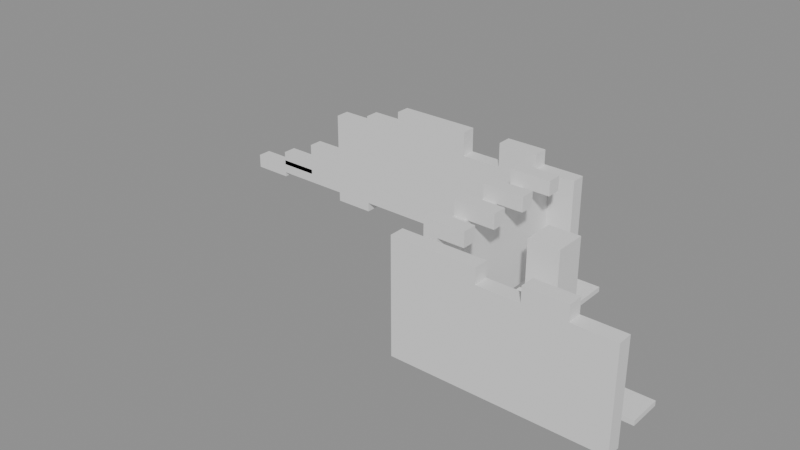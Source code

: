 # Source: building_lego.blend  (saved by Blender 5.0.119; exported with 4.5.12 LTS)
import bpy
from mathutils import Matrix  # noqa: F401  (used for matrix-valued properties, if any)

bpy.ops.wm.read_factory_settings(use_empty=True)
scene = bpy.context.scene
scene.name = 'Scene'

# ---- collections
col_01_paredes_externas = bpy.data.collections.new('01_Paredes_Externas'); scene.collection.children.link(col_01_paredes_externas)
col_02_paredes_internas = bpy.data.collections.new('02_Paredes_Internas'); scene.collection.children.link(col_02_paredes_internas)
col_04_moveis_decoracoes = bpy.data.collections.new('04_Moveis_Decoracoes'); scene.collection.children.link(col_04_moveis_decoracoes)

# ---- materials (node trees are filled in below, after node groups)
mat_mat_parede_externa = bpy.data.materials.new('Mat_Parede_Externa')
mat_mat_parede_interna = bpy.data.materials.new('Mat_Parede_Interna')
mat_mat_moveis = bpy.data.materials.new('Mat_Moveis')

# ---- material node trees
mat_mat_parede_externa.use_nodes = True; mat_mat_parede_externa.node_tree.nodes.clear()
_N = mat_mat_parede_externa.node_tree.nodes; _L = mat_mat_parede_externa.node_tree.links
n0 = _N.new('ShaderNodeBsdfPrincipled'); n0.name = 'BSDF - Pré-fundamentado'; n0.location = (-200, 100)
n1 = _N.new('ShaderNodeOutputMaterial'); n1.name = 'Saída de material'; n1.location = (200, 100)
_L.new(n0.outputs[0], n1.inputs[0])
n1.is_active_output = True
mat_mat_parede_interna.use_nodes = True; mat_mat_parede_interna.node_tree.nodes.clear()
_N = mat_mat_parede_interna.node_tree.nodes; _L = mat_mat_parede_interna.node_tree.links
n0 = _N.new('ShaderNodeBsdfPrincipled'); n0.name = 'BSDF - Pré-fundamentado'; n0.location = (-200, 100)
n1 = _N.new('ShaderNodeOutputMaterial'); n1.name = 'Saída de material'; n1.location = (200, 100)
_L.new(n0.outputs[0], n1.inputs[0])
n1.is_active_output = True
mat_mat_moveis.use_nodes = True; mat_mat_moveis.node_tree.nodes.clear()
_N = mat_mat_moveis.node_tree.nodes; _L = mat_mat_moveis.node_tree.links
n0 = _N.new('ShaderNodeBsdfPrincipled'); n0.name = 'BSDF - Pré-fundamentado'; n0.location = (-200, 100)
n1 = _N.new('ShaderNodeOutputMaterial'); n1.name = 'Saída de material'; n1.location = (200, 100)
_L.new(n0.outputs[0], n1.inputs[0])
n1.is_active_output = True

# ---- meshes
me_bloco_stone_post_1065_1161_z_24 = bpy.data.meshes.new('Bloco_stone_post_1065_1161_z-24')
me_bloco_stone_post_1065_1161_z_24.from_pydata([(-0.5, -0.175, -1.2), (0.5, -0.175, -1.2), (0.5, 0.175, -1.2), (-0.5, 0.175, -1.2), (-0.5, -0.175, 1.2), (0.5, -0.175, 1.2), (0.5, 0.175, 1.2), (-0.5, 0.175, 1.2)], [], [(0, 1, 2, 3), (4, 7, 6, 5), (0, 4, 5, 1), (2, 6, 7, 3), (0, 3, 7, 4), (1, 5, 6, 2)])
me_bloco_stone_post_1065_1161_z_24.materials.append(mat_mat_parede_externa)
me_bloco_stone_post_1065_1161_z_24.update()
me_bloco_stone_post_1065_1161_z_4 = bpy.data.meshes.new('Bloco_stone_post_1065_1161_z-4')
me_bloco_stone_post_1065_1161_z_4.from_pydata([(-0.5, -0.175, -0.18), (0.5, -0.175, -0.18), (0.5, 0.175, -0.18), (-0.5, 0.175, -0.18), (-0.5, -0.175, 0.18), (0.5, -0.175, 0.18), (0.5, 0.175, 0.18), (-0.5, 0.175, 0.18)], [], [(0, 1, 2, 3), (4, 7, 6, 5), (0, 4, 5, 1), (2, 6, 7, 3), (0, 3, 7, 4), (1, 5, 6, 2)])
me_bloco_stone_post_1065_1161_z_4.materials.append(mat_mat_parede_externa)
me_bloco_stone_post_1065_1161_z_4.update()
me_bloco_stone_wall_1066_1161_z_24 = bpy.data.meshes.new('Bloco_stone_wall_1066_1161_z-24')
me_bloco_stone_wall_1066_1161_z_24.from_pydata([(-0.5, -0.175, -1.2), (0.5, -0.175, -1.2), (0.5, 0.175, -1.2), (-0.5, 0.175, -1.2), (-0.5, -0.175, 1.2), (0.5, -0.175, 1.2), (0.5, 0.175, 1.2), (-0.5, 0.175, 1.2)], [], [(0, 1, 2, 3), (4, 7, 6, 5), (0, 4, 5, 1), (2, 6, 7, 3), (0, 3, 7, 4), (1, 5, 6, 2)])
me_bloco_stone_wall_1066_1161_z_24.materials.append(mat_mat_parede_externa)
me_bloco_stone_wall_1066_1161_z_24.update()
me_bloco_stone_arch_1066_1161_z_4 = bpy.data.meshes.new('Bloco_stone_arch_1066_1161_z-4')
me_bloco_stone_arch_1066_1161_z_4.from_pydata([(-0.5, -0.175, -0.18), (0.5, -0.175, -0.18), (0.5, 0.175, -0.18), (-0.5, 0.175, -0.18), (-0.5, -0.175, 0.18), (0.5, -0.175, 0.18), (0.5, 0.175, 0.18), (-0.5, 0.175, 0.18)], [], [(0, 1, 2, 3), (4, 7, 6, 5), (0, 4, 5, 1), (2, 6, 7, 3), (0, 3, 7, 4), (1, 5, 6, 2)])
me_bloco_stone_arch_1066_1161_z_4.materials.append(mat_mat_parede_externa)
me_bloco_stone_arch_1066_1161_z_4.update()
me_bloco_arrow_loop_1067_1161_z_24 = bpy.data.meshes.new('Bloco_arrow_loop_1067_1161_z-24')
me_bloco_arrow_loop_1067_1161_z_24.from_pydata([(-0.5, -0.175, -1.2), (0.5, -0.175, -1.2), (0.5, 0.175, -1.2), (-0.5, 0.175, -1.2), (-0.5, -0.175, 1.2), (0.5, -0.175, 1.2), (0.5, 0.175, 1.2), (-0.5, 0.175, 1.2)], [], [(0, 1, 2, 3), (4, 7, 6, 5), (0, 4, 5, 1), (2, 6, 7, 3), (0, 3, 7, 4), (1, 5, 6, 2)])
me_bloco_arrow_loop_1067_1161_z_24.materials.append(mat_mat_parede_externa)
me_bloco_arrow_loop_1067_1161_z_24.update()
me_bloco_stone_wall_1068_1161_z_24 = bpy.data.meshes.new('Bloco_stone_wall_1068_1161_z-24')
me_bloco_stone_wall_1068_1161_z_24.from_pydata([(-0.5, -0.175, -1.2), (0.5, -0.175, -1.2), (0.5, 0.175, -1.2), (-0.5, 0.175, -1.2), (-0.5, -0.175, 1.2), (0.5, -0.175, 1.2), (0.5, 0.175, 1.2), (-0.5, 0.175, 1.2)], [], [(0, 1, 2, 3), (4, 7, 6, 5), (0, 4, 5, 1), (2, 6, 7, 3), (0, 3, 7, 4), (1, 5, 6, 2)])
me_bloco_stone_wall_1068_1161_z_24.materials.append(mat_mat_parede_externa)
me_bloco_stone_wall_1068_1161_z_24.update()
me_bloco_stone_wall_1068_1161_z_4 = bpy.data.meshes.new('Bloco_stone_wall_1068_1161_z-4')
me_bloco_stone_wall_1068_1161_z_4.from_pydata([(-0.5, -0.175, -0.18), (0.5, -0.175, -0.18), (0.5, 0.175, -0.18), (-0.5, 0.175, -0.18), (-0.5, -0.175, 0.18), (0.5, -0.175, 0.18), (0.5, 0.175, 0.18), (-0.5, 0.175, 0.18)], [], [(0, 1, 2, 3), (4, 7, 6, 5), (0, 4, 5, 1), (2, 6, 7, 3), (0, 3, 7, 4), (1, 5, 6, 2)])
me_bloco_stone_wall_1068_1161_z_4.materials.append(mat_mat_parede_externa)
me_bloco_stone_wall_1068_1161_z_4.update()
me_bloco_stone_wall_1069_1161_z_24 = bpy.data.meshes.new('Bloco_stone_wall_1069_1161_z-24')
me_bloco_stone_wall_1069_1161_z_24.from_pydata([(-0.5, -0.175, -1.2), (0.5, -0.175, -1.2), (0.5, 0.175, -1.2), (-0.5, 0.175, -1.2), (-0.5, -0.175, 1.2), (0.5, -0.175, 1.2), (0.5, 0.175, 1.2), (-0.5, 0.175, 1.2)], [], [(0, 1, 2, 3), (4, 7, 6, 5), (0, 4, 5, 1), (2, 6, 7, 3), (0, 3, 7, 4), (1, 5, 6, 2)])
me_bloco_stone_wall_1069_1161_z_24.materials.append(mat_mat_parede_externa)
me_bloco_stone_wall_1069_1161_z_24.update()
me_bloco_stone_arch_1056_1166_z_25 = bpy.data.meshes.new('Bloco_stone_arch_1056_1166_z-25')
me_bloco_stone_arch_1056_1166_z_25.from_pydata([(-0.5, -0.175, -0.18), (0.5, -0.175, -0.18), (0.5, 0.175, -0.18), (-0.5, 0.175, -0.18), (-0.5, -0.175, 0.18), (0.5, -0.175, 0.18), (0.5, 0.175, 0.18), (-0.5, 0.175, 0.18)], [], [(0, 1, 2, 3), (4, 7, 6, 5), (0, 4, 5, 1), (2, 6, 7, 3), (0, 3, 7, 4), (1, 5, 6, 2)])
me_bloco_stone_arch_1056_1166_z_25.materials.append(mat_mat_parede_externa)
me_bloco_stone_arch_1056_1166_z_25.update()
me_bloco_stone_wall_1057_1166_z_24 = bpy.data.meshes.new('Bloco_stone_wall_1057_1166_z-24')
me_bloco_stone_wall_1057_1166_z_24.from_pydata([(-0.5, -0.175, -0.18), (0.5, -0.175, -0.18), (0.5, 0.175, -0.18), (-0.5, 0.175, -0.18), (-0.5, -0.175, 0.18), (0.5, -0.175, 0.18), (0.5, 0.175, 0.18), (-0.5, 0.175, 0.18)], [], [(0, 1, 2, 3), (4, 7, 6, 5), (0, 4, 5, 1), (2, 6, 7, 3), (0, 3, 7, 4), (1, 5, 6, 2)])
me_bloco_stone_wall_1057_1166_z_24.materials.append(mat_mat_parede_externa)
me_bloco_stone_wall_1057_1166_z_24.update()
me_bloco_stone_arch_1057_1166_z_22 = bpy.data.meshes.new('Bloco_stone_arch_1057_1166_z-22')
me_bloco_stone_arch_1057_1166_z_22.from_pydata([(-0.5, -0.175, -0.18), (0.5, -0.175, -0.18), (0.5, 0.175, -0.18), (-0.5, 0.175, -0.18), (-0.5, -0.175, 0.18), (0.5, -0.175, 0.18), (0.5, 0.175, 0.18), (-0.5, 0.175, 0.18)], [], [(0, 1, 2, 3), (4, 7, 6, 5), (0, 4, 5, 1), (2, 6, 7, 3), (0, 3, 7, 4), (1, 5, 6, 2)])
me_bloco_stone_arch_1057_1166_z_22.materials.append(mat_mat_parede_externa)
me_bloco_stone_arch_1057_1166_z_22.update()
me_bloco_stone_wall_1058_1166_z_24 = bpy.data.meshes.new('Bloco_stone_wall_1058_1166_z-24')
me_bloco_stone_wall_1058_1166_z_24.from_pydata([(-0.5, -0.175, -0.18), (0.5, -0.175, -0.18), (0.5, 0.175, -0.18), (-0.5, 0.175, -0.18), (-0.5, -0.175, 0.18), (0.5, -0.175, 0.18), (0.5, 0.175, 0.18), (-0.5, 0.175, 0.18)], [], [(0, 1, 2, 3), (4, 7, 6, 5), (0, 4, 5, 1), (2, 6, 7, 3), (0, 3, 7, 4), (1, 5, 6, 2)])
me_bloco_stone_wall_1058_1166_z_24.materials.append(mat_mat_parede_externa)
me_bloco_stone_wall_1058_1166_z_24.update()
me_bloco_stone_wall_1058_1166_z_21 = bpy.data.meshes.new('Bloco_stone_wall_1058_1166_z-21')
me_bloco_stone_wall_1058_1166_z_21.from_pydata([(-0.5, -0.175, -0.18), (0.5, -0.175, -0.18), (0.5, 0.175, -0.18), (-0.5, 0.175, -0.18), (-0.5, -0.175, 0.18), (0.5, -0.175, 0.18), (0.5, 0.175, 0.18), (-0.5, 0.175, 0.18)], [], [(0, 1, 2, 3), (4, 7, 6, 5), (0, 4, 5, 1), (2, 6, 7, 3), (0, 3, 7, 4), (1, 5, 6, 2)])
me_bloco_stone_wall_1058_1166_z_21.materials.append(mat_mat_parede_externa)
me_bloco_stone_wall_1058_1166_z_21.update()
me_bloco_stone_post_1058_1166_z_18 = bpy.data.meshes.new('Bloco_stone_post_1058_1166_z-18')
me_bloco_stone_post_1058_1166_z_18.from_pydata([(-0.5, -0.175, -0.18), (0.5, -0.175, -0.18), (0.5, 0.175, -0.18), (-0.5, 0.175, -0.18), (-0.5, -0.175, 0.18), (0.5, -0.175, 0.18), (0.5, 0.175, 0.18), (-0.5, 0.175, 0.18)], [], [(0, 1, 2, 3), (4, 7, 6, 5), (0, 4, 5, 1), (2, 6, 7, 3), (0, 3, 7, 4), (1, 5, 6, 2)])
me_bloco_stone_post_1058_1166_z_18.materials.append(mat_mat_parede_externa)
me_bloco_stone_post_1058_1166_z_18.update()
me_bloco_stone_wall_1059_1166_z_26 = bpy.data.meshes.new('Bloco_stone_wall_1059_1166_z-26')
me_bloco_stone_wall_1059_1166_z_26.from_pydata([(-0.5, -0.175, -1.2), (0.5, -0.175, -1.2), (0.5, 0.175, -1.2), (-0.5, 0.175, -1.2), (-0.5, -0.175, 1.2), (0.5, -0.175, 1.2), (0.5, 0.175, 1.2), (-0.5, 0.175, 1.2)], [], [(0, 1, 2, 3), (4, 7, 6, 5), (0, 4, 5, 1), (2, 6, 7, 3), (0, 3, 7, 4), (1, 5, 6, 2)])
me_bloco_stone_wall_1059_1166_z_26.materials.append(mat_mat_parede_externa)
me_bloco_stone_wall_1059_1166_z_26.update()
me_bloco_stone_wall_1060_1166_z_24 = bpy.data.meshes.new('Bloco_stone_wall_1060_1166_z-24')
me_bloco_stone_wall_1060_1166_z_24.from_pydata([(-0.5, -0.175, -1.2), (0.5, -0.175, -1.2), (0.5, 0.175, -1.2), (-0.5, 0.175, -1.2), (-0.5, -0.175, 1.2), (0.5, -0.175, 1.2), (0.5, 0.175, 1.2), (-0.5, 0.175, 1.2)], [], [(0, 1, 2, 3), (4, 7, 6, 5), (0, 4, 5, 1), (2, 6, 7, 3), (0, 3, 7, 4), (1, 5, 6, 2)])
me_bloco_stone_wall_1060_1166_z_24.materials.append(mat_mat_parede_externa)
me_bloco_stone_wall_1060_1166_z_24.update()
me_bloco_stone_wall_1061_1166_z_24 = bpy.data.meshes.new('Bloco_stone_wall_1061_1166_z-24')
me_bloco_stone_wall_1061_1166_z_24.from_pydata([(-0.5, -0.175, -1.2), (0.5, -0.175, -1.2), (0.5, 0.175, -1.2), (-0.5, 0.175, -1.2), (-0.5, -0.175, 1.2), (0.5, -0.175, 1.2), (0.5, 0.175, 1.2), (-0.5, 0.175, 1.2)], [], [(0, 1, 2, 3), (4, 7, 6, 5), (0, 4, 5, 1), (2, 6, 7, 3), (0, 3, 7, 4), (1, 5, 6, 2)])
me_bloco_stone_wall_1061_1166_z_24.materials.append(mat_mat_parede_externa)
me_bloco_stone_wall_1061_1166_z_24.update()
me_bloco_stone_wall_1061_1166_z_4 = bpy.data.meshes.new('Bloco_stone_wall_1061_1166_z-4')
me_bloco_stone_wall_1061_1166_z_4.from_pydata([(-0.5, -0.175, -0.18), (0.5, -0.175, -0.18), (0.5, 0.175, -0.18), (-0.5, 0.175, -0.18), (-0.5, -0.175, 0.18), (0.5, -0.175, 0.18), (0.5, 0.175, 0.18), (-0.5, 0.175, 0.18)], [], [(0, 1, 2, 3), (4, 7, 6, 5), (0, 4, 5, 1), (2, 6, 7, 3), (0, 3, 7, 4), (1, 5, 6, 2)])
me_bloco_stone_wall_1061_1166_z_4.materials.append(mat_mat_parede_externa)
me_bloco_stone_wall_1061_1166_z_4.update()
me_bloco_stone_wall_1062_1166_z_24 = bpy.data.meshes.new('Bloco_stone_wall_1062_1166_z-24')
me_bloco_stone_wall_1062_1166_z_24.from_pydata([(-0.5, -0.175, -1.2), (0.5, -0.175, -1.2), (0.5, 0.175, -1.2), (-0.5, 0.175, -1.2), (-0.5, -0.175, 1.2), (0.5, -0.175, 1.2), (0.5, 0.175, 1.2), (-0.5, 0.175, 1.2)], [], [(0, 1, 2, 3), (4, 7, 6, 5), (0, 4, 5, 1), (2, 6, 7, 3), (0, 3, 7, 4), (1, 5, 6, 2)])
me_bloco_stone_wall_1062_1166_z_24.materials.append(mat_mat_parede_externa)
me_bloco_stone_wall_1062_1166_z_24.update()
me_bloco_stone_arch_1062_1166_z_4 = bpy.data.meshes.new('Bloco_stone_arch_1062_1166_z-4')
me_bloco_stone_arch_1062_1166_z_4.from_pydata([(-0.5, -0.175, -0.18), (0.5, -0.175, -0.18), (0.5, 0.175, -0.18), (-0.5, 0.175, -0.18), (-0.5, -0.175, 0.18), (0.5, -0.175, 0.18), (0.5, 0.175, 0.18), (-0.5, 0.175, 0.18)], [], [(0, 1, 2, 3), (4, 7, 6, 5), (0, 4, 5, 1), (2, 6, 7, 3), (0, 3, 7, 4), (1, 5, 6, 2)])
me_bloco_stone_arch_1062_1166_z_4.materials.append(mat_mat_parede_externa)
me_bloco_stone_arch_1062_1166_z_4.update()
me_bloco_stone_wall_1063_1166_z_26 = bpy.data.meshes.new('Bloco_stone_wall_1063_1166_z-26')
me_bloco_stone_wall_1063_1166_z_26.from_pydata([(-0.5, -0.175, -1.2), (0.5, -0.175, -1.2), (0.5, 0.175, -1.2), (-0.5, 0.175, -1.2), (-0.5, -0.175, 1.2), (0.5, -0.175, 1.2), (0.5, 0.175, 1.2), (-0.5, 0.175, 1.2)], [], [(0, 1, 2, 3), (4, 7, 6, 5), (0, 4, 5, 1), (2, 6, 7, 3), (0, 3, 7, 4), (1, 5, 6, 2)])
me_bloco_stone_wall_1063_1166_z_26.materials.append(mat_mat_parede_externa)
me_bloco_stone_wall_1063_1166_z_26.update()
me_bloco_stone_wall_1064_1166_z_24 = bpy.data.meshes.new('Bloco_stone_wall_1064_1166_z-24')
me_bloco_stone_wall_1064_1166_z_24.from_pydata([(-0.5, -0.175, -1.2), (0.5, -0.175, -1.2), (0.5, 0.175, -1.2), (-0.5, 0.175, -1.2), (-0.5, -0.175, 1.2), (0.5, -0.175, 1.2), (0.5, 0.175, 1.2), (-0.5, 0.175, 1.2)], [], [(0, 1, 2, 3), (4, 7, 6, 5), (0, 4, 5, 1), (2, 6, 7, 3), (0, 3, 7, 4), (1, 5, 6, 2)])
me_bloco_stone_wall_1064_1166_z_24.materials.append(mat_mat_parede_externa)
me_bloco_stone_wall_1064_1166_z_24.update()
me_bloco_stone_post_1064_1166_z_4 = bpy.data.meshes.new('Bloco_stone_post_1064_1166_z-4')
me_bloco_stone_post_1064_1166_z_4.from_pydata([(-0.5, -0.175, -0.18), (0.5, -0.175, -0.18), (0.5, 0.175, -0.18), (-0.5, 0.175, -0.18), (-0.5, -0.175, 0.18), (0.5, -0.175, 0.18), (0.5, 0.175, 0.18), (-0.5, 0.175, 0.18)], [], [(0, 1, 2, 3), (4, 7, 6, 5), (0, 4, 5, 1), (2, 6, 7, 3), (0, 3, 7, 4), (1, 5, 6, 2)])
me_bloco_stone_post_1064_1166_z_4.materials.append(mat_mat_parede_externa)
me_bloco_stone_post_1064_1166_z_4.update()
me_bloco_stone_wall_1065_1166_z_24 = bpy.data.meshes.new('Bloco_stone_wall_1065_1166_z-24')
me_bloco_stone_wall_1065_1166_z_24.from_pydata([(-0.5, -0.175, -1.2), (0.5, -0.175, -1.2), (0.5, 0.175, -1.2), (-0.5, 0.175, -1.2), (-0.5, -0.175, 1.2), (0.5, -0.175, 1.2), (0.5, 0.175, 1.2), (-0.5, 0.175, 1.2)], [], [(0, 1, 2, 3), (4, 7, 6, 5), (0, 4, 5, 1), (2, 6, 7, 3), (0, 3, 7, 4), (1, 5, 6, 2)])
me_bloco_stone_wall_1065_1166_z_24.materials.append(mat_mat_parede_externa)
me_bloco_stone_wall_1065_1166_z_24.update()
me_bloco_stone_arch_1065_1162_z_4 = bpy.data.meshes.new('Bloco_stone_arch_1065_1162_z-4')
me_bloco_stone_arch_1065_1162_z_4.from_pydata([(-0.5, -0.175, -0.18), (0.5, -0.175, -0.18), (0.5, 0.175, -0.18), (-0.5, 0.175, -0.18), (-0.5, -0.175, 0.18), (0.5, -0.175, 0.18), (0.5, 0.175, 0.18), (-0.5, 0.175, 0.18)], [], [(0, 1, 2, 3), (4, 7, 6, 5), (0, 4, 5, 1), (2, 6, 7, 3), (0, 3, 7, 4), (1, 5, 6, 2)])
me_bloco_stone_arch_1065_1162_z_4.materials.append(mat_mat_parede_interna)
me_bloco_stone_arch_1065_1162_z_4.update()
me_bloco_stone_post_1065_1163_z_4 = bpy.data.meshes.new('Bloco_stone_post_1065_1163_z-4')
me_bloco_stone_post_1065_1163_z_4.from_pydata([(-0.5, -0.175, -0.18), (0.5, -0.175, -0.18), (0.5, 0.175, -0.18), (-0.5, 0.175, -0.18), (-0.5, -0.175, 0.18), (0.5, -0.175, 0.18), (0.5, 0.175, 0.18), (-0.5, 0.175, 0.18)], [], [(0, 1, 2, 3), (4, 7, 6, 5), (0, 4, 5, 1), (2, 6, 7, 3), (0, 3, 7, 4), (1, 5, 6, 2)])
me_bloco_stone_post_1065_1163_z_4.materials.append(mat_mat_parede_interna)
me_bloco_stone_post_1065_1163_z_4.update()
me_bloco_stone_wall_1065_1164_z_4 = bpy.data.meshes.new('Bloco_stone_wall_1065_1164_z-4')
me_bloco_stone_wall_1065_1164_z_4.from_pydata([(-0.5, -0.175, -0.18), (0.5, -0.175, -0.18), (0.5, 0.175, -0.18), (-0.5, 0.175, -0.18), (-0.5, -0.175, 0.18), (0.5, -0.175, 0.18), (0.5, 0.175, 0.18), (-0.5, 0.175, 0.18)], [], [(0, 1, 2, 3), (4, 7, 6, 5), (0, 4, 5, 1), (2, 6, 7, 3), (0, 3, 7, 4), (1, 5, 6, 2)])
me_bloco_stone_wall_1065_1164_z_4.materials.append(mat_mat_parede_interna)
me_bloco_stone_wall_1065_1164_z_4.update()
me_bloco_stone_arch_1065_1165_z_4 = bpy.data.meshes.new('Bloco_stone_arch_1065_1165_z-4')
me_bloco_stone_arch_1065_1165_z_4.from_pydata([(-0.5, -0.175, -0.18), (0.5, -0.175, -0.18), (0.5, 0.175, -0.18), (-0.5, 0.175, -0.18), (-0.5, -0.175, 0.18), (0.5, -0.175, 0.18), (0.5, 0.175, 0.18), (-0.5, 0.175, 0.18)], [], [(0, 1, 2, 3), (4, 7, 6, 5), (0, 4, 5, 1), (2, 6, 7, 3), (0, 3, 7, 4), (1, 5, 6, 2)])
me_bloco_stone_arch_1065_1165_z_4.materials.append(mat_mat_parede_interna)
me_bloco_stone_arch_1065_1165_z_4.update()
me_bloco_stone_wall_1065_1162_z_24 = bpy.data.meshes.new('Bloco_stone_wall_1065_1162_z-24')
me_bloco_stone_wall_1065_1162_z_24.from_pydata([(-0.175, -0.5, -1.2), (0.175, -0.5, -1.2), (0.175, 0.5, -1.2), (-0.175, 0.5, -1.2), (-0.175, -0.5, 1.2), (0.175, -0.5, 1.2), (0.175, 0.5, 1.2), (-0.175, 0.5, 1.2)], [], [(0, 1, 2, 3), (4, 7, 6, 5), (0, 4, 5, 1), (2, 6, 7, 3), (0, 3, 7, 4), (1, 5, 6, 2)])
me_bloco_stone_wall_1065_1162_z_24.materials.append(mat_mat_parede_interna)
me_bloco_stone_wall_1065_1162_z_24.update()
me_bloco_arrow_loop_1065_1163_z_24 = bpy.data.meshes.new('Bloco_arrow_loop_1065_1163_z-24')
me_bloco_arrow_loop_1065_1163_z_24.from_pydata([(-0.175, -0.5, -1.2), (0.175, -0.5, -1.2), (0.175, 0.5, -1.2), (-0.175, 0.5, -1.2), (-0.175, -0.5, 1.2), (0.175, -0.5, 1.2), (0.175, 0.5, 1.2), (-0.175, 0.5, 1.2)], [], [(0, 1, 2, 3), (4, 7, 6, 5), (0, 4, 5, 1), (2, 6, 7, 3), (0, 3, 7, 4), (1, 5, 6, 2)])
me_bloco_arrow_loop_1065_1163_z_24.materials.append(mat_mat_parede_interna)
me_bloco_arrow_loop_1065_1163_z_24.update()
me_bloco_stone_wall_1065_1164_z_24 = bpy.data.meshes.new('Bloco_stone_wall_1065_1164_z-24')
me_bloco_stone_wall_1065_1164_z_24.from_pydata([(-0.175, -0.5, -1.2), (0.175, -0.5, -1.2), (0.175, 0.5, -1.2), (-0.175, 0.5, -1.2), (-0.175, -0.5, 1.2), (0.175, -0.5, 1.2), (0.175, 0.5, 1.2), (-0.175, 0.5, 1.2)], [], [(0, 1, 2, 3), (4, 7, 6, 5), (0, 4, 5, 1), (2, 6, 7, 3), (0, 3, 7, 4), (1, 5, 6, 2)])
me_bloco_stone_wall_1065_1164_z_24.materials.append(mat_mat_parede_interna)
me_bloco_stone_wall_1065_1164_z_24.update()
me_bloco_arrow_loop_1065_1165_z_24 = bpy.data.meshes.new('Bloco_arrow_loop_1065_1165_z-24')
me_bloco_arrow_loop_1065_1165_z_24.from_pydata([(-0.175, -0.5, -1.2), (0.175, -0.5, -1.2), (0.175, 0.5, -1.2), (-0.175, 0.5, -1.2), (-0.175, -0.5, 1.2), (0.175, -0.5, 1.2), (0.175, 0.5, 1.2), (-0.175, 0.5, 1.2)], [], [(0, 1, 2, 3), (4, 7, 6, 5), (0, 4, 5, 1), (2, 6, 7, 3), (0, 3, 7, 4), (1, 5, 6, 2)])
me_bloco_arrow_loop_1065_1165_z_24.materials.append(mat_mat_parede_interna)
me_bloco_arrow_loop_1065_1165_z_24.update()
me_movel_refuse_1066_1162_z_24 = bpy.data.meshes.new('Movel_refuse_1066_1162_z-24')
me_movel_refuse_1066_1162_z_24.from_pydata([(-0.4, -0.4, -0.12), (0.4, -0.4, -0.12), (0.4, 0.4, -0.12), (-0.4, 0.4, -0.12), (-0.4, -0.4, 0.12), (0.4, -0.4, 0.12), (0.4, 0.4, 0.12), (-0.4, 0.4, 0.12)], [], [(0, 1, 2, 3), (4, 7, 6, 5), (0, 4, 5, 1), (2, 6, 7, 3), (0, 3, 7, 4), (1, 5, 6, 2)])
me_movel_refuse_1066_1162_z_24.materials.append(mat_mat_moveis)
me_movel_refuse_1066_1162_z_24.update()
me_movel_close_helmet_1066_1162_z_24 = bpy.data.meshes.new('Movel_close_helmet_1066_1162_z-24')
me_movel_close_helmet_1066_1162_z_24.from_pydata([(-0.4, -0.4, -0.06), (0.4, -0.4, -0.06), (0.4, 0.4, -0.06), (-0.4, 0.4, -0.06), (-0.4, -0.4, 0.06), (0.4, -0.4, 0.06), (0.4, 0.4, 0.06), (-0.4, 0.4, 0.06)], [], [(0, 1, 2, 3), (4, 7, 6, 5), (0, 4, 5, 1), (2, 6, 7, 3), (0, 3, 7, 4), (1, 5, 6, 2)])
me_movel_close_helmet_1066_1162_z_24.materials.append(mat_mat_moveis)
me_movel_close_helmet_1066_1162_z_24.update()
me_movel_vines_1066_1162_z_24 = bpy.data.meshes.new('Movel_vines_1066_1162_z-24')
me_movel_vines_1066_1162_z_24.from_pydata([(-0.4, -0.4, -0.06), (0.4, -0.4, -0.06), (0.4, 0.4, -0.06), (-0.4, 0.4, -0.06), (-0.4, -0.4, 0.06), (0.4, -0.4, 0.06), (0.4, 0.4, 0.06), (-0.4, 0.4, 0.06)], [], [(0, 1, 2, 3), (4, 7, 6, 5), (0, 4, 5, 1), (2, 6, 7, 3), (0, 3, 7, 4), (1, 5, 6, 2)])
me_movel_vines_1066_1162_z_24.materials.append(mat_mat_moveis)
me_movel_vines_1066_1162_z_24.update()
me_movel_vines_1066_1162_z_24_001 = bpy.data.meshes.new('Movel_vines_1066_1162_z-24.001')
me_movel_vines_1066_1162_z_24_001.from_pydata([(-0.4, -0.4, -0.06), (0.4, -0.4, -0.06), (0.4, 0.4, -0.06), (-0.4, 0.4, -0.06), (-0.4, -0.4, 0.06), (0.4, -0.4, 0.06), (0.4, 0.4, 0.06), (-0.4, 0.4, 0.06)], [], [(0, 1, 2, 3), (4, 7, 6, 5), (0, 4, 5, 1), (2, 6, 7, 3), (0, 3, 7, 4), (1, 5, 6, 2)])
me_movel_vines_1066_1162_z_24_001.materials.append(mat_mat_moveis)
me_movel_vines_1066_1162_z_24_001.update()
me_movel_vines_1067_1162_z_24 = bpy.data.meshes.new('Movel_vines_1067_1162_z-24')
me_movel_vines_1067_1162_z_24.from_pydata([(-0.4, -0.4, -0.06), (0.4, -0.4, -0.06), (0.4, 0.4, -0.06), (-0.4, 0.4, -0.06), (-0.4, -0.4, 0.06), (0.4, -0.4, 0.06), (0.4, 0.4, 0.06), (-0.4, 0.4, 0.06)], [], [(0, 1, 2, 3), (4, 7, 6, 5), (0, 4, 5, 1), (2, 6, 7, 3), (0, 3, 7, 4), (1, 5, 6, 2)])
me_movel_vines_1067_1162_z_24.materials.append(mat_mat_moveis)
me_movel_vines_1067_1162_z_24.update()
me_movel_refuse_1067_1162_z_24 = bpy.data.meshes.new('Movel_refuse_1067_1162_z-24')
me_movel_refuse_1067_1162_z_24.from_pydata([(-0.4, -0.4, -0.12), (0.4, -0.4, -0.12), (0.4, 0.4, -0.12), (-0.4, 0.4, -0.12), (-0.4, -0.4, 0.12), (0.4, -0.4, 0.12), (0.4, 0.4, 0.12), (-0.4, 0.4, 0.12)], [], [(0, 1, 2, 3), (4, 7, 6, 5), (0, 4, 5, 1), (2, 6, 7, 3), (0, 3, 7, 4), (1, 5, 6, 2)])
me_movel_refuse_1067_1162_z_24.materials.append(mat_mat_moveis)
me_movel_refuse_1067_1162_z_24.update()
me_movel_vines_1069_1162_z_24 = bpy.data.meshes.new('Movel_vines_1069_1162_z-24')
me_movel_vines_1069_1162_z_24.from_pydata([(-0.4, -0.4, -0.06), (0.4, -0.4, -0.06), (0.4, 0.4, -0.06), (-0.4, 0.4, -0.06), (-0.4, -0.4, 0.06), (0.4, -0.4, 0.06), (0.4, 0.4, 0.06), (-0.4, 0.4, 0.06)], [], [(0, 1, 2, 3), (4, 7, 6, 5), (0, 4, 5, 1), (2, 6, 7, 3), (0, 3, 7, 4), (1, 5, 6, 2)])
me_movel_vines_1069_1162_z_24.materials.append(mat_mat_moveis)
me_movel_vines_1069_1162_z_24.update()
me_movel_vines_1066_1163_z_24 = bpy.data.meshes.new('Movel_vines_1066_1163_z-24')
me_movel_vines_1066_1163_z_24.from_pydata([(-0.4, -0.4, -0.06), (0.4, -0.4, -0.06), (0.4, 0.4, -0.06), (-0.4, 0.4, -0.06), (-0.4, -0.4, 0.06), (0.4, -0.4, 0.06), (0.4, 0.4, 0.06), (-0.4, 0.4, 0.06)], [], [(0, 1, 2, 3), (4, 7, 6, 5), (0, 4, 5, 1), (2, 6, 7, 3), (0, 3, 7, 4), (1, 5, 6, 2)])
me_movel_vines_1066_1163_z_24.materials.append(mat_mat_moveis)
me_movel_vines_1066_1163_z_24.update()
me_movel_refuse_1066_1163_z_24 = bpy.data.meshes.new('Movel_refuse_1066_1163_z-24')
me_movel_refuse_1066_1163_z_24.from_pydata([(-0.4, -0.4, -0.12), (0.4, -0.4, -0.12), (0.4, 0.4, -0.12), (-0.4, 0.4, -0.12), (-0.4, -0.4, 0.12), (0.4, -0.4, 0.12), (0.4, 0.4, 0.12), (-0.4, 0.4, 0.12)], [], [(0, 1, 2, 3), (4, 7, 6, 5), (0, 4, 5, 1), (2, 6, 7, 3), (0, 3, 7, 4), (1, 5, 6, 2)])
me_movel_refuse_1066_1163_z_24.materials.append(mat_mat_moveis)
me_movel_refuse_1066_1163_z_24.update()
me_movel_rolled_map_1066_1163_z_24 = bpy.data.meshes.new('Movel_rolled_map_1066_1163_z-24')
me_movel_rolled_map_1066_1163_z_24.from_pydata([(-0.4, -0.4, -0.06), (0.4, -0.4, -0.06), (0.4, 0.4, -0.06), (-0.4, 0.4, -0.06), (-0.4, -0.4, 0.06), (0.4, -0.4, 0.06), (0.4, 0.4, 0.06), (-0.4, 0.4, 0.06)], [], [(0, 1, 2, 3), (4, 7, 6, 5), (0, 4, 5, 1), (2, 6, 7, 3), (0, 3, 7, 4), (1, 5, 6, 2)])
me_movel_rolled_map_1066_1163_z_24.materials.append(mat_mat_moveis)
me_movel_rolled_map_1066_1163_z_24.update()
me_movel_key_ring_1066_1163_z_19 = bpy.data.meshes.new('Movel_key_ring_1066_1163_z-19')
me_movel_key_ring_1066_1163_z_19.from_pydata([(-0.4, -0.4, -0.06), (0.4, -0.4, -0.06), (0.4, 0.4, -0.06), (-0.4, 0.4, -0.06), (-0.4, -0.4, 0.06), (0.4, -0.4, 0.06), (0.4, 0.4, 0.06), (-0.4, 0.4, 0.06)], [], [(0, 1, 2, 3), (4, 7, 6, 5), (0, 4, 5, 1), (2, 6, 7, 3), (0, 3, 7, 4), (1, 5, 6, 2)])
me_movel_key_ring_1066_1163_z_19.materials.append(mat_mat_moveis)
me_movel_key_ring_1066_1163_z_19.update()
me_movel_bone_pile_1067_1163_z_25 = bpy.data.meshes.new('Movel_bone_pile_1067_1163_z-25')
me_movel_bone_pile_1067_1163_z_25.from_pydata([(-0.4, -0.4, -0.06), (0.4, -0.4, -0.06), (0.4, 0.4, -0.06), (-0.4, 0.4, -0.06), (-0.4, -0.4, 0.06), (0.4, -0.4, 0.06), (0.4, 0.4, 0.06), (-0.4, 0.4, 0.06)], [], [(0, 1, 2, 3), (4, 7, 6, 5), (0, 4, 5, 1), (2, 6, 7, 3), (0, 3, 7, 4), (1, 5, 6, 2)])
me_movel_bone_pile_1067_1163_z_25.materials.append(mat_mat_moveis)
me_movel_bone_pile_1067_1163_z_25.update()
me_movel_refuse_1067_1163_z_24 = bpy.data.meshes.new('Movel_refuse_1067_1163_z-24')
me_movel_refuse_1067_1163_z_24.from_pydata([(-0.4, -0.4, -0.06), (0.4, -0.4, -0.06), (0.4, 0.4, -0.06), (-0.4, 0.4, -0.06), (-0.4, -0.4, 0.06), (0.4, -0.4, 0.06), (0.4, 0.4, 0.06), (-0.4, 0.4, 0.06)], [], [(0, 1, 2, 3), (4, 7, 6, 5), (0, 4, 5, 1), (2, 6, 7, 3), (0, 3, 7, 4), (1, 5, 6, 2)])
me_movel_refuse_1067_1163_z_24.materials.append(mat_mat_moveis)
me_movel_refuse_1067_1163_z_24.update()
me_movel_broken_chair_1066_1164_z_24 = bpy.data.meshes.new('Movel_broken_chair_1066_1164_z-24')
me_movel_broken_chair_1066_1164_z_24.from_pydata([(-0.4, -0.4, -0.9), (0.4, -0.4, -0.9), (0.4, 0.4, -0.9), (-0.4, 0.4, -0.9), (-0.4, -0.4, 0.9), (0.4, -0.4, 0.9), (0.4, 0.4, 0.9), (-0.4, 0.4, 0.9)], [], [(0, 1, 2, 3), (4, 7, 6, 5), (0, 4, 5, 1), (2, 6, 7, 3), (0, 3, 7, 4), (1, 5, 6, 2)])
me_movel_broken_chair_1066_1164_z_24.materials.append(mat_mat_moveis)
me_movel_broken_chair_1066_1164_z_24.update()
me_movel_decorative_weapons_1066_1164_z_24 = bpy.data.meshes.new('Movel_decorative_weapons_1066_1164_z-24')
me_movel_decorative_weapons_1066_1164_z_24.from_pydata([(-0.4, -0.4, -0.06), (0.4, -0.4, -0.06), (0.4, 0.4, -0.06), (-0.4, 0.4, -0.06), (-0.4, -0.4, 0.06), (0.4, -0.4, 0.06), (0.4, 0.4, 0.06), (-0.4, 0.4, 0.06)], [], [(0, 1, 2, 3), (4, 7, 6, 5), (0, 4, 5, 1), (2, 6, 7, 3), (0, 3, 7, 4), (1, 5, 6, 2)])
me_movel_decorative_weapons_1066_1164_z_24.materials.append(mat_mat_moveis)
me_movel_decorative_weapons_1066_1164_z_24.update()
me_movel_leaves_1066_1165_z_24 = bpy.data.meshes.new('Movel_leaves_1066_1165_z-24')
me_movel_leaves_1066_1165_z_24.from_pydata([(-0.4, -0.4, -0.06), (0.4, -0.4, -0.06), (0.4, 0.4, -0.06), (-0.4, 0.4, -0.06), (-0.4, -0.4, 0.06), (0.4, -0.4, 0.06), (0.4, 0.4, 0.06), (-0.4, 0.4, 0.06)], [], [(0, 1, 2, 3), (4, 7, 6, 5), (0, 4, 5, 1), (2, 6, 7, 3), (0, 3, 7, 4), (1, 5, 6, 2)])
me_movel_leaves_1066_1165_z_24.materials.append(mat_mat_moveis)
me_movel_leaves_1066_1165_z_24.update()

# ---- objects
ob_parede_externa_norte_y1161_x1065_1069 = bpy.data.objects.new('Parede_Externa_Norte_Y1161_X1065_1069', None)
ob_bloco_stone_post_1065_1161_z_24 = bpy.data.objects.new('Bloco_stone_post_1065_1161_z-24', me_bloco_stone_post_1065_1161_z_24)
ob_bloco_stone_post_1065_1161_z_4 = bpy.data.objects.new('Bloco_stone_post_1065_1161_z-4', me_bloco_stone_post_1065_1161_z_4)
ob_bloco_stone_wall_1066_1161_z_24 = bpy.data.objects.new('Bloco_stone_wall_1066_1161_z-24', me_bloco_stone_wall_1066_1161_z_24)
ob_bloco_stone_arch_1066_1161_z_4 = bpy.data.objects.new('Bloco_stone_arch_1066_1161_z-4', me_bloco_stone_arch_1066_1161_z_4)
ob_bloco_arrow_loop_1067_1161_z_24 = bpy.data.objects.new('Bloco_arrow_loop_1067_1161_z-24', me_bloco_arrow_loop_1067_1161_z_24)
ob_bloco_stone_wall_1068_1161_z_24 = bpy.data.objects.new('Bloco_stone_wall_1068_1161_z-24', me_bloco_stone_wall_1068_1161_z_24)
ob_bloco_stone_wall_1068_1161_z_4 = bpy.data.objects.new('Bloco_stone_wall_1068_1161_z-4', me_bloco_stone_wall_1068_1161_z_4)
ob_bloco_stone_wall_1069_1161_z_24 = bpy.data.objects.new('Bloco_stone_wall_1069_1161_z-24', me_bloco_stone_wall_1069_1161_z_24)
ob_parede_externa_sul_y1166_x1056_1065 = bpy.data.objects.new('Parede_Externa_Sul_Y1166_X1056_1065', None)
ob_bloco_stone_arch_1056_1166_z_25 = bpy.data.objects.new('Bloco_stone_arch_1056_1166_z-25', me_bloco_stone_arch_1056_1166_z_25)
ob_bloco_stone_wall_1057_1166_z_24 = bpy.data.objects.new('Bloco_stone_wall_1057_1166_z-24', me_bloco_stone_wall_1057_1166_z_24)
ob_bloco_stone_arch_1057_1166_z_22 = bpy.data.objects.new('Bloco_stone_arch_1057_1166_z-22', me_bloco_stone_arch_1057_1166_z_22)
ob_bloco_stone_wall_1058_1166_z_24 = bpy.data.objects.new('Bloco_stone_wall_1058_1166_z-24', me_bloco_stone_wall_1058_1166_z_24)
ob_bloco_stone_wall_1058_1166_z_21 = bpy.data.objects.new('Bloco_stone_wall_1058_1166_z-21', me_bloco_stone_wall_1058_1166_z_21)
ob_bloco_stone_post_1058_1166_z_18 = bpy.data.objects.new('Bloco_stone_post_1058_1166_z-18', me_bloco_stone_post_1058_1166_z_18)
ob_bloco_stone_wall_1059_1166_z_26 = bpy.data.objects.new('Bloco_stone_wall_1059_1166_z-26', me_bloco_stone_wall_1059_1166_z_26)
ob_bloco_stone_wall_1060_1166_z_24 = bpy.data.objects.new('Bloco_stone_wall_1060_1166_z-24', me_bloco_stone_wall_1060_1166_z_24)
ob_bloco_stone_wall_1061_1166_z_24 = bpy.data.objects.new('Bloco_stone_wall_1061_1166_z-24', me_bloco_stone_wall_1061_1166_z_24)
ob_bloco_stone_wall_1061_1166_z_4 = bpy.data.objects.new('Bloco_stone_wall_1061_1166_z-4', me_bloco_stone_wall_1061_1166_z_4)
ob_bloco_stone_wall_1062_1166_z_24 = bpy.data.objects.new('Bloco_stone_wall_1062_1166_z-24', me_bloco_stone_wall_1062_1166_z_24)
ob_bloco_stone_arch_1062_1166_z_4 = bpy.data.objects.new('Bloco_stone_arch_1062_1166_z-4', me_bloco_stone_arch_1062_1166_z_4)
ob_bloco_stone_wall_1063_1166_z_26 = bpy.data.objects.new('Bloco_stone_wall_1063_1166_z-26', me_bloco_stone_wall_1063_1166_z_26)
ob_bloco_stone_wall_1064_1166_z_24 = bpy.data.objects.new('Bloco_stone_wall_1064_1166_z-24', me_bloco_stone_wall_1064_1166_z_24)
ob_bloco_stone_post_1064_1166_z_4 = bpy.data.objects.new('Bloco_stone_post_1064_1166_z-4', me_bloco_stone_post_1064_1166_z_4)
ob_bloco_stone_wall_1065_1166_z_24 = bpy.data.objects.new('Bloco_stone_wall_1065_1166_z-24', me_bloco_stone_wall_1065_1166_z_24)
ob_parede_interna_ew_02_y1162_x1065_1065 = bpy.data.objects.new('Parede_Interna_EW_02_Y1162_X1065_1065', None)
ob_bloco_stone_arch_1065_1162_z_4 = bpy.data.objects.new('Bloco_stone_arch_1065_1162_z-4', me_bloco_stone_arch_1065_1162_z_4)
ob_parede_interna_ew_03_y1163_x1065_1065 = bpy.data.objects.new('Parede_Interna_EW_03_Y1163_X1065_1065', None)
ob_bloco_stone_post_1065_1163_z_4 = bpy.data.objects.new('Bloco_stone_post_1065_1163_z-4', me_bloco_stone_post_1065_1163_z_4)
ob_parede_interna_ew_04_y1164_x1065_1065 = bpy.data.objects.new('Parede_Interna_EW_04_Y1164_X1065_1065', None)
ob_bloco_stone_wall_1065_1164_z_4 = bpy.data.objects.new('Bloco_stone_wall_1065_1164_z-4', me_bloco_stone_wall_1065_1164_z_4)
ob_parede_interna_ew_05_y1165_x1065_1065 = bpy.data.objects.new('Parede_Interna_EW_05_Y1165_X1065_1065', None)
ob_bloco_stone_arch_1065_1165_z_4 = bpy.data.objects.new('Bloco_stone_arch_1065_1165_z-4', me_bloco_stone_arch_1065_1165_z_4)
ob_parede_interna_ns_07_x1065_y1162_1165 = bpy.data.objects.new('Parede_Interna_NS_07_X1065_Y1162_1165', None)
ob_bloco_stone_wall_1065_1162_z_24 = bpy.data.objects.new('Bloco_stone_wall_1065_1162_z-24', me_bloco_stone_wall_1065_1162_z_24)
ob_bloco_arrow_loop_1065_1163_z_24 = bpy.data.objects.new('Bloco_arrow_loop_1065_1163_z-24', me_bloco_arrow_loop_1065_1163_z_24)
ob_bloco_stone_wall_1065_1164_z_24 = bpy.data.objects.new('Bloco_stone_wall_1065_1164_z-24', me_bloco_stone_wall_1065_1164_z_24)
ob_bloco_arrow_loop_1065_1165_z_24 = bpy.data.objects.new('Bloco_arrow_loop_1065_1165_z-24', me_bloco_arrow_loop_1065_1165_z_24)
ob_moveis_decoracoes = bpy.data.objects.new('Moveis_Decoracoes', None)
ob_movel_refuse_1066_1162_z_24 = bpy.data.objects.new('Movel_refuse_1066_1162_z-24', me_movel_refuse_1066_1162_z_24)
ob_movel_close_helmet_1066_1162_z_24 = bpy.data.objects.new('Movel_close_helmet_1066_1162_z-24', me_movel_close_helmet_1066_1162_z_24)
ob_movel_vines_1066_1162_z_24 = bpy.data.objects.new('Movel_vines_1066_1162_z-24', me_movel_vines_1066_1162_z_24)
ob_movel_vines_1066_1162_z_24_001 = bpy.data.objects.new('Movel_vines_1066_1162_z-24.001', me_movel_vines_1066_1162_z_24_001)
ob_movel_vines_1067_1162_z_24 = bpy.data.objects.new('Movel_vines_1067_1162_z-24', me_movel_vines_1067_1162_z_24)
ob_movel_refuse_1067_1162_z_24 = bpy.data.objects.new('Movel_refuse_1067_1162_z-24', me_movel_refuse_1067_1162_z_24)
ob_movel_vines_1069_1162_z_24 = bpy.data.objects.new('Movel_vines_1069_1162_z-24', me_movel_vines_1069_1162_z_24)
ob_movel_vines_1066_1163_z_24 = bpy.data.objects.new('Movel_vines_1066_1163_z-24', me_movel_vines_1066_1163_z_24)
ob_movel_refuse_1066_1163_z_24 = bpy.data.objects.new('Movel_refuse_1066_1163_z-24', me_movel_refuse_1066_1163_z_24)
ob_movel_rolled_map_1066_1163_z_24 = bpy.data.objects.new('Movel_rolled_map_1066_1163_z-24', me_movel_rolled_map_1066_1163_z_24)
ob_movel_key_ring_1066_1163_z_19 = bpy.data.objects.new('Movel_key_ring_1066_1163_z-19', me_movel_key_ring_1066_1163_z_19)
ob_movel_bone_pile_1067_1163_z_25 = bpy.data.objects.new('Movel_bone_pile_1067_1163_z-25', me_movel_bone_pile_1067_1163_z_25)
ob_movel_refuse_1067_1163_z_24 = bpy.data.objects.new('Movel_refuse_1067_1163_z-24', me_movel_refuse_1067_1163_z_24)
ob_movel_broken_chair_1066_1164_z_24 = bpy.data.objects.new('Movel_broken_chair_1066_1164_z-24', me_movel_broken_chair_1066_1164_z_24)
ob_movel_decorative_weapons_1066_1164_z_24 = bpy.data.objects.new('Movel_decorative_weapons_1066_1164_z-24', me_movel_decorative_weapons_1066_1164_z_24)
ob_movel_leaves_1066_1165_z_24 = bpy.data.objects.new('Movel_leaves_1066_1165_z-24', me_movel_leaves_1066_1165_z_24)

# ---- transforms, parenting, visibility, modifiers, constraints
ob_parede_externa_norte_y1161_x1065_1069.location = (4.5, -2.5, 0.24)
ob_parede_externa_norte_y1161_x1065_1069.empty_display_type = 'CUBE'
ob_bloco_stone_post_1065_1161_z_24.parent = ob_parede_externa_norte_y1161_x1065_1069
ob_bloco_stone_post_1065_1161_z_24.matrix_parent_inverse = Matrix(((1.0, -0.0, 0.0, -4.5), (-0.0, 1.0, -0.0, 2.5), (0.0, -0.0, 1.0, -0.24), (-0.0, 0.0, -0.0, 1.0)))
ob_bloco_stone_post_1065_1161_z_24.location = (2.5, -2.825, 1.44)
ob_bloco_stone_post_1065_1161_z_4.parent = ob_parede_externa_norte_y1161_x1065_1069
ob_bloco_stone_post_1065_1161_z_4.matrix_parent_inverse = Matrix(((1.0, -0.0, 0.0, -4.5), (-0.0, 1.0, -0.0, 2.5), (0.0, -0.0, 1.0, -0.24), (-0.0, 0.0, -0.0, 1.0)))
ob_bloco_stone_post_1065_1161_z_4.location = (2.5, -2.825, 2.82)
ob_bloco_stone_wall_1066_1161_z_24.parent = ob_parede_externa_norte_y1161_x1065_1069
ob_bloco_stone_wall_1066_1161_z_24.matrix_parent_inverse = Matrix(((1.0, -0.0, 0.0, -4.5), (-0.0, 1.0, -0.0, 2.5), (0.0, -0.0, 1.0, -0.24), (-0.0, 0.0, -0.0, 1.0)))
ob_bloco_stone_wall_1066_1161_z_24.location = (3.5, -2.825, 1.44)
ob_bloco_stone_arch_1066_1161_z_4.parent = ob_parede_externa_norte_y1161_x1065_1069
ob_bloco_stone_arch_1066_1161_z_4.matrix_parent_inverse = Matrix(((1.0, -0.0, 0.0, -4.5), (-0.0, 1.0, -0.0, 2.5), (0.0, -0.0, 1.0, -0.24), (-0.0, 0.0, -0.0, 1.0)))
ob_bloco_stone_arch_1066_1161_z_4.location = (3.5, -2.825, 2.82)
ob_bloco_arrow_loop_1067_1161_z_24.parent = ob_parede_externa_norte_y1161_x1065_1069
ob_bloco_arrow_loop_1067_1161_z_24.matrix_parent_inverse = Matrix(((1.0, -0.0, 0.0, -4.5), (-0.0, 1.0, -0.0, 2.5), (0.0, -0.0, 1.0, -0.24), (-0.0, 0.0, -0.0, 1.0)))
ob_bloco_arrow_loop_1067_1161_z_24.location = (4.5, -2.825, 1.44)
ob_bloco_stone_wall_1068_1161_z_24.parent = ob_parede_externa_norte_y1161_x1065_1069
ob_bloco_stone_wall_1068_1161_z_24.matrix_parent_inverse = Matrix(((1.0, -0.0, 0.0, -4.5), (-0.0, 1.0, -0.0, 2.5), (0.0, -0.0, 1.0, -0.24), (-0.0, 0.0, -0.0, 1.0)))
ob_bloco_stone_wall_1068_1161_z_24.location = (5.5, -2.825, 1.44)
ob_bloco_stone_wall_1068_1161_z_4.parent = ob_parede_externa_norte_y1161_x1065_1069
ob_bloco_stone_wall_1068_1161_z_4.matrix_parent_inverse = Matrix(((1.0, -0.0, 0.0, -4.5), (-0.0, 1.0, -0.0, 2.5), (0.0, -0.0, 1.0, -0.24), (-0.0, 0.0, -0.0, 1.0)))
ob_bloco_stone_wall_1068_1161_z_4.location = (5.5, -2.825, 2.82)
ob_bloco_stone_wall_1069_1161_z_24.parent = ob_parede_externa_norte_y1161_x1065_1069
ob_bloco_stone_wall_1069_1161_z_24.matrix_parent_inverse = Matrix(((1.0, -0.0, 0.0, -4.5), (-0.0, 1.0, -0.0, 2.5), (0.0, -0.0, 1.0, -0.24), (-0.0, 0.0, -0.0, 1.0)))
ob_bloco_stone_wall_1069_1161_z_24.location = (6.5, -2.825, 1.44)
ob_parede_externa_sul_y1166_x1056_1065.location = (-2.0, 2.5, 0.0)
ob_parede_externa_sul_y1166_x1056_1065.empty_display_type = 'CUBE'
ob_bloco_stone_arch_1056_1166_z_25.parent = ob_parede_externa_sul_y1166_x1056_1065
ob_bloco_stone_arch_1056_1166_z_25.matrix_parent_inverse = Matrix(((1.0, -0.0, 0.0, 2.0), (-0.0, 1.0, -0.0, -2.5), (0.0, -0.0, 1.0, -0.0), (-0.0, 0.0, -0.0, 1.0)))
ob_bloco_stone_arch_1056_1166_z_25.location = (-6.5, 2.175, 0.3)
ob_bloco_stone_wall_1057_1166_z_24.parent = ob_parede_externa_sul_y1166_x1056_1065
ob_bloco_stone_wall_1057_1166_z_24.matrix_parent_inverse = Matrix(((1.0, -0.0, 0.0, 2.0), (-0.0, 1.0, -0.0, -2.5), (0.0, -0.0, 1.0, -0.0), (-0.0, 0.0, -0.0, 1.0)))
ob_bloco_stone_wall_1057_1166_z_24.location = (-5.5, 2.175, 0.42)
ob_bloco_stone_arch_1057_1166_z_22.parent = ob_parede_externa_sul_y1166_x1056_1065
ob_bloco_stone_arch_1057_1166_z_22.matrix_parent_inverse = Matrix(((1.0, -0.0, 0.0, 2.0), (-0.0, 1.0, -0.0, -2.5), (0.0, -0.0, 1.0, -0.0), (-0.0, 0.0, -0.0, 1.0)))
ob_bloco_stone_arch_1057_1166_z_22.location = (-5.5, 2.175, 0.66)
ob_bloco_stone_wall_1058_1166_z_24.parent = ob_parede_externa_sul_y1166_x1056_1065
ob_bloco_stone_wall_1058_1166_z_24.matrix_parent_inverse = Matrix(((1.0, -0.0, 0.0, 2.0), (-0.0, 1.0, -0.0, -2.5), (0.0, -0.0, 1.0, -0.0), (-0.0, 0.0, -0.0, 1.0)))
ob_bloco_stone_wall_1058_1166_z_24.location = (-4.5, 2.175, 0.42)
ob_bloco_stone_wall_1058_1166_z_21.parent = ob_parede_externa_sul_y1166_x1056_1065
ob_bloco_stone_wall_1058_1166_z_21.matrix_parent_inverse = Matrix(((1.0, -0.0, 0.0, 2.0), (-0.0, 1.0, -0.0, -2.5), (0.0, -0.0, 1.0, -0.0), (-0.0, 0.0, -0.0, 1.0)))
ob_bloco_stone_wall_1058_1166_z_21.location = (-4.5, 2.175, 0.78)
ob_bloco_stone_post_1058_1166_z_18.parent = ob_parede_externa_sul_y1166_x1056_1065
ob_bloco_stone_post_1058_1166_z_18.matrix_parent_inverse = Matrix(((1.0, -0.0, 0.0, 2.0), (-0.0, 1.0, -0.0, -2.5), (0.0, -0.0, 1.0, -0.0), (-0.0, 0.0, -0.0, 1.0)))
ob_bloco_stone_post_1058_1166_z_18.location = (-4.5, 2.175, 1.14)
ob_bloco_stone_wall_1059_1166_z_26.parent = ob_parede_externa_sul_y1166_x1056_1065
ob_bloco_stone_wall_1059_1166_z_26.matrix_parent_inverse = Matrix(((1.0, -0.0, 0.0, 2.0), (-0.0, 1.0, -0.0, -2.5), (0.0, -0.0, 1.0, -0.0), (-0.0, 0.0, -0.0, 1.0)))
ob_bloco_stone_wall_1059_1166_z_26.location = (-3.5, 2.175, 1.2)
ob_bloco_stone_wall_1060_1166_z_24.parent = ob_parede_externa_sul_y1166_x1056_1065
ob_bloco_stone_wall_1060_1166_z_24.matrix_parent_inverse = Matrix(((1.0, -0.0, 0.0, 2.0), (-0.0, 1.0, -0.0, -2.5), (0.0, -0.0, 1.0, -0.0), (-0.0, 0.0, -0.0, 1.0)))
ob_bloco_stone_wall_1060_1166_z_24.location = (-2.5, 2.175, 1.44)
ob_bloco_stone_wall_1061_1166_z_24.parent = ob_parede_externa_sul_y1166_x1056_1065
ob_bloco_stone_wall_1061_1166_z_24.matrix_parent_inverse = Matrix(((1.0, -0.0, 0.0, 2.0), (-0.0, 1.0, -0.0, -2.5), (0.0, -0.0, 1.0, -0.0), (-0.0, 0.0, -0.0, 1.0)))
ob_bloco_stone_wall_1061_1166_z_24.location = (-1.5, 2.175, 1.44)
ob_bloco_stone_wall_1061_1166_z_4.parent = ob_parede_externa_sul_y1166_x1056_1065
ob_bloco_stone_wall_1061_1166_z_4.matrix_parent_inverse = Matrix(((1.0, -0.0, 0.0, 2.0), (-0.0, 1.0, -0.0, -2.5), (0.0, -0.0, 1.0, -0.0), (-0.0, 0.0, -0.0, 1.0)))
ob_bloco_stone_wall_1061_1166_z_4.location = (-1.5, 2.175, 2.82)
ob_bloco_stone_wall_1062_1166_z_24.parent = ob_parede_externa_sul_y1166_x1056_1065
ob_bloco_stone_wall_1062_1166_z_24.matrix_parent_inverse = Matrix(((1.0, -0.0, 0.0, 2.0), (-0.0, 1.0, -0.0, -2.5), (0.0, -0.0, 1.0, -0.0), (-0.0, 0.0, -0.0, 1.0)))
ob_bloco_stone_wall_1062_1166_z_24.location = (-0.5, 2.175, 1.44)
ob_bloco_stone_arch_1062_1166_z_4.parent = ob_parede_externa_sul_y1166_x1056_1065
ob_bloco_stone_arch_1062_1166_z_4.matrix_parent_inverse = Matrix(((1.0, -0.0, 0.0, 2.0), (-0.0, 1.0, -0.0, -2.5), (0.0, -0.0, 1.0, -0.0), (-0.0, 0.0, -0.0, 1.0)))
ob_bloco_stone_arch_1062_1166_z_4.location = (-0.5, 2.175, 2.82)
ob_bloco_stone_wall_1063_1166_z_26.parent = ob_parede_externa_sul_y1166_x1056_1065
ob_bloco_stone_wall_1063_1166_z_26.matrix_parent_inverse = Matrix(((1.0, -0.0, 0.0, 2.0), (-0.0, 1.0, -0.0, -2.5), (0.0, -0.0, 1.0, -0.0), (-0.0, 0.0, -0.0, 1.0)))
ob_bloco_stone_wall_1063_1166_z_26.location = (0.5, 2.175, 1.2)
ob_bloco_stone_wall_1064_1166_z_24.parent = ob_parede_externa_sul_y1166_x1056_1065
ob_bloco_stone_wall_1064_1166_z_24.matrix_parent_inverse = Matrix(((1.0, -0.0, 0.0, 2.0), (-0.0, 1.0, -0.0, -2.5), (0.0, -0.0, 1.0, -0.0), (-0.0, 0.0, -0.0, 1.0)))
ob_bloco_stone_wall_1064_1166_z_24.location = (1.5, 2.175, 1.44)
ob_bloco_stone_post_1064_1166_z_4.parent = ob_parede_externa_sul_y1166_x1056_1065
ob_bloco_stone_post_1064_1166_z_4.matrix_parent_inverse = Matrix(((1.0, -0.0, 0.0, 2.0), (-0.0, 1.0, -0.0, -2.5), (0.0, -0.0, 1.0, -0.0), (-0.0, 0.0, -0.0, 1.0)))
ob_bloco_stone_post_1064_1166_z_4.location = (1.5, 2.175, 2.82)
ob_bloco_stone_wall_1065_1166_z_24.parent = ob_parede_externa_sul_y1166_x1056_1065
ob_bloco_stone_wall_1065_1166_z_24.matrix_parent_inverse = Matrix(((1.0, -0.0, 0.0, 2.0), (-0.0, 1.0, -0.0, -2.5), (0.0, -0.0, 1.0, -0.0), (-0.0, 0.0, -0.0, 1.0)))
ob_bloco_stone_wall_1065_1166_z_24.location = (2.5, 2.175, 1.44)
ob_parede_interna_ew_02_y1162_x1065_1065.location = (2.5, -1.5, 2.64)
ob_parede_interna_ew_02_y1162_x1065_1065.empty_display_type = 'CUBE'
ob_bloco_stone_arch_1065_1162_z_4.parent = ob_parede_interna_ew_02_y1162_x1065_1065
ob_bloco_stone_arch_1065_1162_z_4.matrix_parent_inverse = Matrix(((1.0, -0.0, 0.0, -2.5), (-0.0, 1.0, -0.0, 1.5), (0.0, -0.0, 1.0, -2.64), (-0.0, 0.0, -0.0, 1.0)))
ob_bloco_stone_arch_1065_1162_z_4.location = (2.5, -1.825, 2.82)
ob_parede_interna_ew_03_y1163_x1065_1065.location = (2.5, -0.5, 2.64)
ob_parede_interna_ew_03_y1163_x1065_1065.empty_display_type = 'CUBE'
ob_bloco_stone_post_1065_1163_z_4.parent = ob_parede_interna_ew_03_y1163_x1065_1065
ob_bloco_stone_post_1065_1163_z_4.matrix_parent_inverse = Matrix(((1.0, -0.0, 0.0, -2.5), (-0.0, 1.0, -0.0, 0.5), (0.0, -0.0, 1.0, -2.64), (-0.0, 0.0, -0.0, 1.0)))
ob_bloco_stone_post_1065_1163_z_4.location = (2.5, -0.825, 2.82)
ob_parede_interna_ew_04_y1164_x1065_1065.location = (2.5, 0.5, 2.64)
ob_parede_interna_ew_04_y1164_x1065_1065.empty_display_type = 'CUBE'
ob_bloco_stone_wall_1065_1164_z_4.parent = ob_parede_interna_ew_04_y1164_x1065_1065
ob_bloco_stone_wall_1065_1164_z_4.matrix_parent_inverse = Matrix(((1.0, -0.0, 0.0, -2.5), (-0.0, 1.0, -0.0, -0.5), (0.0, -0.0, 1.0, -2.64), (-0.0, 0.0, -0.0, 1.0)))
ob_bloco_stone_wall_1065_1164_z_4.location = (2.5, 0.175, 2.82)
ob_parede_interna_ew_05_y1165_x1065_1065.location = (2.5, 1.5, 2.64)
ob_parede_interna_ew_05_y1165_x1065_1065.empty_display_type = 'CUBE'
ob_bloco_stone_arch_1065_1165_z_4.parent = ob_parede_interna_ew_05_y1165_x1065_1065
ob_bloco_stone_arch_1065_1165_z_4.matrix_parent_inverse = Matrix(((1.0, -0.0, 0.0, -2.5), (-0.0, 1.0, -0.0, -1.5), (0.0, -0.0, 1.0, -2.64), (-0.0, 0.0, -0.0, 1.0)))
ob_bloco_stone_arch_1065_1165_z_4.location = (2.5, 1.175, 2.82)
ob_parede_interna_ns_07_x1065_y1162_1165.location = (2.5, 0.0, 0.24)
ob_parede_interna_ns_07_x1065_y1162_1165.empty_display_type = 'CUBE'
ob_bloco_stone_wall_1065_1162_z_24.parent = ob_parede_interna_ns_07_x1065_y1162_1165
ob_bloco_stone_wall_1065_1162_z_24.matrix_parent_inverse = Matrix(((1.0, -0.0, 0.0, -2.5), (-0.0, 1.0, -0.0, 0.0), (0.0, -0.0, 1.0, -0.24), (-0.0, 0.0, -0.0, 1.0)))
ob_bloco_stone_wall_1065_1162_z_24.location = (2.175, -1.5, 1.44)
ob_bloco_arrow_loop_1065_1163_z_24.parent = ob_parede_interna_ns_07_x1065_y1162_1165
ob_bloco_arrow_loop_1065_1163_z_24.matrix_parent_inverse = Matrix(((1.0, -0.0, 0.0, -2.5), (-0.0, 1.0, -0.0, 0.0), (0.0, -0.0, 1.0, -0.24), (-0.0, 0.0, -0.0, 1.0)))
ob_bloco_arrow_loop_1065_1163_z_24.location = (2.175, -0.5, 1.44)
ob_bloco_stone_wall_1065_1164_z_24.parent = ob_parede_interna_ns_07_x1065_y1162_1165
ob_bloco_stone_wall_1065_1164_z_24.matrix_parent_inverse = Matrix(((1.0, -0.0, 0.0, -2.5), (-0.0, 1.0, -0.0, 0.0), (0.0, -0.0, 1.0, -0.24), (-0.0, 0.0, -0.0, 1.0)))
ob_bloco_stone_wall_1065_1164_z_24.location = (2.175, 0.5, 1.44)
ob_bloco_arrow_loop_1065_1165_z_24.parent = ob_parede_interna_ns_07_x1065_y1162_1165
ob_bloco_arrow_loop_1065_1165_z_24.matrix_parent_inverse = Matrix(((1.0, -0.0, 0.0, -2.5), (-0.0, 1.0, -0.0, 0.0), (0.0, -0.0, 1.0, -0.24), (-0.0, 0.0, -0.0, 1.0)))
ob_bloco_arrow_loop_1065_1165_z_24.location = (2.175, 1.5, 1.44)
ob_moveis_decoracoes.location = (0.0, 0.0, 0.0)
ob_moveis_decoracoes.empty_display_type = 'CUBE'
ob_movel_refuse_1066_1162_z_24.parent = ob_moveis_decoracoes
ob_movel_refuse_1066_1162_z_24.location = (3.5, -1.5, 0.36)
ob_movel_close_helmet_1066_1162_z_24.parent = ob_moveis_decoracoes
ob_movel_close_helmet_1066_1162_z_24.location = (3.5, -1.5, 0.3)
ob_movel_vines_1066_1162_z_24.parent = ob_moveis_decoracoes
ob_movel_vines_1066_1162_z_24.location = (3.5, -1.5, 0.3)
ob_movel_vines_1066_1162_z_24_001.parent = ob_moveis_decoracoes
ob_movel_vines_1066_1162_z_24_001.location = (3.5, -1.5, 0.3)
ob_movel_vines_1067_1162_z_24.parent = ob_moveis_decoracoes
ob_movel_vines_1067_1162_z_24.location = (4.5, -1.5, 0.3)
ob_movel_refuse_1067_1162_z_24.parent = ob_moveis_decoracoes
ob_movel_refuse_1067_1162_z_24.location = (4.5, -1.5, 0.36)
ob_movel_vines_1069_1162_z_24.parent = ob_moveis_decoracoes
ob_movel_vines_1069_1162_z_24.location = (6.5, -1.5, 0.3)
ob_movel_vines_1066_1163_z_24.parent = ob_moveis_decoracoes
ob_movel_vines_1066_1163_z_24.location = (3.5, -0.5, 0.3)
ob_movel_refuse_1066_1163_z_24.parent = ob_moveis_decoracoes
ob_movel_refuse_1066_1163_z_24.location = (3.5, -0.5, 0.36)
ob_movel_rolled_map_1066_1163_z_24.parent = ob_moveis_decoracoes
ob_movel_rolled_map_1066_1163_z_24.location = (3.5, -0.5, 0.3)
ob_movel_key_ring_1066_1163_z_19.parent = ob_moveis_decoracoes
ob_movel_key_ring_1066_1163_z_19.location = (3.5, -0.5, 0.9)
ob_movel_bone_pile_1067_1163_z_25.parent = ob_moveis_decoracoes
ob_movel_bone_pile_1067_1163_z_25.location = (4.5, -0.5, 0.18)
ob_movel_refuse_1067_1163_z_24.parent = ob_moveis_decoracoes
ob_movel_refuse_1067_1163_z_24.location = (4.5, -0.5, 0.3)
ob_movel_broken_chair_1066_1164_z_24.parent = ob_moveis_decoracoes
ob_movel_broken_chair_1066_1164_z_24.location = (3.5, 0.5, 1.14)
ob_movel_decorative_weapons_1066_1164_z_24.parent = ob_moveis_decoracoes
ob_movel_decorative_weapons_1066_1164_z_24.location = (3.5, 0.5, 0.3)
ob_movel_leaves_1066_1165_z_24.parent = ob_moveis_decoracoes
ob_movel_leaves_1066_1165_z_24.location = (3.5, 1.5, 0.3)

# ---- collection membership
col_01_paredes_externas.objects.link(ob_parede_externa_norte_y1161_x1065_1069)
col_01_paredes_externas.objects.link(ob_bloco_stone_post_1065_1161_z_24)
col_01_paredes_externas.objects.link(ob_bloco_stone_post_1065_1161_z_4)
col_01_paredes_externas.objects.link(ob_bloco_stone_wall_1066_1161_z_24)
col_01_paredes_externas.objects.link(ob_bloco_stone_arch_1066_1161_z_4)
col_01_paredes_externas.objects.link(ob_bloco_arrow_loop_1067_1161_z_24)
col_01_paredes_externas.objects.link(ob_bloco_stone_wall_1068_1161_z_24)
col_01_paredes_externas.objects.link(ob_bloco_stone_wall_1068_1161_z_4)
col_01_paredes_externas.objects.link(ob_bloco_stone_wall_1069_1161_z_24)
col_01_paredes_externas.objects.link(ob_parede_externa_sul_y1166_x1056_1065)
col_01_paredes_externas.objects.link(ob_bloco_stone_arch_1056_1166_z_25)
col_01_paredes_externas.objects.link(ob_bloco_stone_wall_1057_1166_z_24)
col_01_paredes_externas.objects.link(ob_bloco_stone_arch_1057_1166_z_22)
col_01_paredes_externas.objects.link(ob_bloco_stone_wall_1058_1166_z_24)
col_01_paredes_externas.objects.link(ob_bloco_stone_wall_1058_1166_z_21)
col_01_paredes_externas.objects.link(ob_bloco_stone_post_1058_1166_z_18)
col_01_paredes_externas.objects.link(ob_bloco_stone_wall_1059_1166_z_26)
col_01_paredes_externas.objects.link(ob_bloco_stone_wall_1060_1166_z_24)
col_01_paredes_externas.objects.link(ob_bloco_stone_wall_1061_1166_z_24)
col_01_paredes_externas.objects.link(ob_bloco_stone_wall_1061_1166_z_4)
col_01_paredes_externas.objects.link(ob_bloco_stone_wall_1062_1166_z_24)
col_01_paredes_externas.objects.link(ob_bloco_stone_arch_1062_1166_z_4)
col_01_paredes_externas.objects.link(ob_bloco_stone_wall_1063_1166_z_26)
col_01_paredes_externas.objects.link(ob_bloco_stone_wall_1064_1166_z_24)
col_01_paredes_externas.objects.link(ob_bloco_stone_post_1064_1166_z_4)
col_01_paredes_externas.objects.link(ob_bloco_stone_wall_1065_1166_z_24)
col_02_paredes_internas.objects.link(ob_parede_interna_ew_02_y1162_x1065_1065)
col_02_paredes_internas.objects.link(ob_bloco_stone_arch_1065_1162_z_4)
col_02_paredes_internas.objects.link(ob_parede_interna_ew_03_y1163_x1065_1065)
col_02_paredes_internas.objects.link(ob_bloco_stone_post_1065_1163_z_4)
col_02_paredes_internas.objects.link(ob_parede_interna_ew_04_y1164_x1065_1065)
col_02_paredes_internas.objects.link(ob_bloco_stone_wall_1065_1164_z_4)
col_02_paredes_internas.objects.link(ob_parede_interna_ew_05_y1165_x1065_1065)
col_02_paredes_internas.objects.link(ob_bloco_stone_arch_1065_1165_z_4)
col_02_paredes_internas.objects.link(ob_parede_interna_ns_07_x1065_y1162_1165)
col_02_paredes_internas.objects.link(ob_bloco_stone_wall_1065_1162_z_24)
col_02_paredes_internas.objects.link(ob_bloco_arrow_loop_1065_1163_z_24)
col_02_paredes_internas.objects.link(ob_bloco_stone_wall_1065_1164_z_24)
col_02_paredes_internas.objects.link(ob_bloco_arrow_loop_1065_1165_z_24)
col_04_moveis_decoracoes.objects.link(ob_moveis_decoracoes)
col_04_moveis_decoracoes.objects.link(ob_movel_refuse_1066_1162_z_24)
col_04_moveis_decoracoes.objects.link(ob_movel_close_helmet_1066_1162_z_24)
col_04_moveis_decoracoes.objects.link(ob_movel_vines_1066_1162_z_24)
col_04_moveis_decoracoes.objects.link(ob_movel_vines_1066_1162_z_24_001)
col_04_moveis_decoracoes.objects.link(ob_movel_vines_1067_1162_z_24)
col_04_moveis_decoracoes.objects.link(ob_movel_refuse_1067_1162_z_24)
col_04_moveis_decoracoes.objects.link(ob_movel_vines_1069_1162_z_24)
col_04_moveis_decoracoes.objects.link(ob_movel_vines_1066_1163_z_24)
col_04_moveis_decoracoes.objects.link(ob_movel_refuse_1066_1163_z_24)
col_04_moveis_decoracoes.objects.link(ob_movel_rolled_map_1066_1163_z_24)
col_04_moveis_decoracoes.objects.link(ob_movel_key_ring_1066_1163_z_19)
col_04_moveis_decoracoes.objects.link(ob_movel_bone_pile_1067_1163_z_25)
col_04_moveis_decoracoes.objects.link(ob_movel_refuse_1067_1163_z_24)
col_04_moveis_decoracoes.objects.link(ob_movel_broken_chair_1066_1164_z_24)
col_04_moveis_decoracoes.objects.link(ob_movel_decorative_weapons_1066_1164_z_24)
col_04_moveis_decoracoes.objects.link(ob_movel_leaves_1066_1165_z_24)

# ---- scene / render settings (as saved in the file)
scene.frame_start = 1; scene.frame_end = 250; scene.frame_set(1)
scene.render.engine = 'BLENDER_EEVEE_NEXT'
scene.render.bake_bias = 0.0
scene.render.bake_samples = 0
scene.cycles.sampling_pattern = 'TABULATED_SOBOL'
scene.eevee.use_volume_custom_range = False
bpy.context.view_layer.update()

# ---- added for rendering (the .blend has no active camera and no usable light): camera, sun + grey world if the file has none
cam_auto = bpy.data.cameras.new('AutoCamera')
cam_auto.lens = 50.0
cam_auto.sensor_width = 36.0
cam_auto.clip_end = 1000.0
ob_auto_camera = bpy.data.objects.new('AutoCamera', cam_auto)
scene.collection.objects.link(ob_auto_camera)
ob_auto_camera.location = (14.1418, -17.2952, 12.8134)
ob_auto_camera.rotation_euler = (1.09748, -7.21219e-08, 0.694738)
scene.camera = ob_auto_camera
light_auto_sun = bpy.data.lights.new('AutoSun', 'SUN')
light_auto_sun.energy = 3.0
light_auto_sun.angle = 0.0523599
ob_auto_sun = bpy.data.objects.new('AutoSun', light_auto_sun)
scene.collection.objects.link(ob_auto_sun)
ob_auto_sun.rotation_euler = (0.872665, 0.174533, 0.523599)
if scene.world is None:
    world_auto = bpy.data.worlds.new('AutoWorld')
    world_auto.color = (0.3, 0.3, 0.3)
    scene.world = world_auto
bpy.context.view_layer.update()

